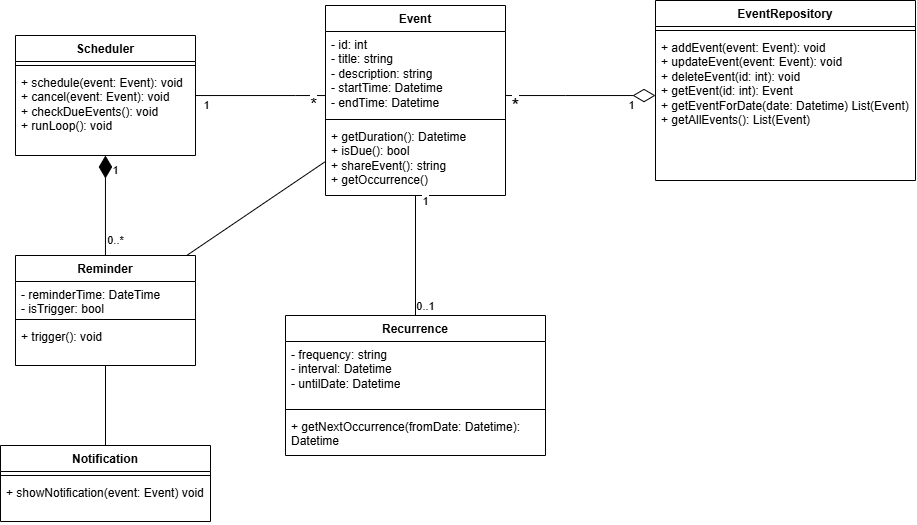

The diagram above was exported from draw.io. Its source (the exported page's mxGraphModel, read from the mxfile embedded in the PNG):
<mxGraphModel dx="1016" dy="712" grid="1" gridSize="10" guides="1" tooltips="1" connect="1" arrows="1" fold="1" page="1" pageScale="1" pageWidth="827" pageHeight="1169" math="0" shadow="0">
  <root>
    <mxCell id="0" />
    <mxCell id="1" parent="0" />
    <mxCell id="ygOUNdeuVWki__TlIwm7-45" edge="1" parent="1" source="ygOUNdeuVWki__TlIwm7-9" style="rounded=0;orthogonalLoop=1;jettySize=auto;html=1;endArrow=none;endFill=0;" target="ygOUNdeuVWki__TlIwm7-13">
      <mxGeometry relative="1" as="geometry" />
    </mxCell>
    <mxCell id="ygOUNdeuVWki__TlIwm7-9" parent="1" style="swimlane;fontStyle=1;align=center;verticalAlign=top;childLayout=stackLayout;horizontal=1;startSize=26;horizontalStack=0;resizeParent=1;resizeParentMax=0;resizeLast=0;collapsible=1;marginBottom=0;whiteSpace=wrap;html=1;" value="Event" vertex="1">
      <mxGeometry height="190" width="180" x="345" y="195" as="geometry">
        <mxRectangle height="30" width="100" x="160" y="80" as="alternateBounds" />
      </mxGeometry>
    </mxCell>
    <mxCell id="ygOUNdeuVWki__TlIwm7-10" parent="ygOUNdeuVWki__TlIwm7-9" style="text;strokeColor=none;fillColor=none;align=left;verticalAlign=top;spacingLeft=4;spacingRight=4;overflow=hidden;rotatable=0;points=[[0,0.5],[1,0.5]];portConstraint=eastwest;whiteSpace=wrap;html=1;" value="- id: int&lt;div&gt;- title: string&lt;/div&gt;&lt;div&gt;- description: string&lt;/div&gt;&lt;div&gt;- startTime: Datetime&lt;/div&gt;&lt;div&gt;- endTime: Datetime&lt;/div&gt;" vertex="1">
      <mxGeometry height="84" width="180" y="26" as="geometry" />
    </mxCell>
    <mxCell id="ygOUNdeuVWki__TlIwm7-11" parent="ygOUNdeuVWki__TlIwm7-9" style="line;strokeWidth=1;fillColor=none;align=left;verticalAlign=middle;spacingTop=-1;spacingLeft=3;spacingRight=3;rotatable=0;labelPosition=right;points=[];portConstraint=eastwest;strokeColor=inherit;" value="" vertex="1">
      <mxGeometry height="8" width="180" y="110" as="geometry" />
    </mxCell>
    <mxCell id="ygOUNdeuVWki__TlIwm7-12" parent="ygOUNdeuVWki__TlIwm7-9" style="text;strokeColor=none;fillColor=none;align=left;verticalAlign=top;spacingLeft=4;spacingRight=4;overflow=hidden;rotatable=0;points=[[0,0.5],[1,0.5]];portConstraint=eastwest;whiteSpace=wrap;html=1;" value="+ getDuration(): Datetime&lt;div&gt;+ isDue(): bool&lt;/div&gt;&lt;div&gt;+ shareEvent(): string&lt;/div&gt;&lt;div&gt;+ getOccurrence()&lt;/div&gt;" vertex="1">
      <mxGeometry height="72" width="180" y="118" as="geometry" />
    </mxCell>
    <mxCell id="ygOUNdeuVWki__TlIwm7-44" edge="1" parent="1" source="ygOUNdeuVWki__TlIwm7-13" style="edgeStyle=orthogonalEdgeStyle;rounded=0;orthogonalLoop=1;jettySize=auto;html=1;endArrow=none;endFill=0;" target="ygOUNdeuVWki__TlIwm7-21">
      <mxGeometry relative="1" as="geometry" />
    </mxCell>
    <mxCell id="ygOUNdeuVWki__TlIwm7-13" parent="1" style="swimlane;fontStyle=1;align=center;verticalAlign=top;childLayout=stackLayout;horizontal=1;startSize=26;horizontalStack=0;resizeParent=1;resizeParentMax=0;resizeLast=0;collapsible=1;marginBottom=0;whiteSpace=wrap;html=1;" value="Reminder" vertex="1">
      <mxGeometry height="110" width="180" x="35" y="445" as="geometry">
        <mxRectangle height="30" width="100" x="160" y="80" as="alternateBounds" />
      </mxGeometry>
    </mxCell>
    <mxCell id="ygOUNdeuVWki__TlIwm7-14" parent="ygOUNdeuVWki__TlIwm7-13" style="text;strokeColor=none;fillColor=none;align=left;verticalAlign=top;spacingLeft=4;spacingRight=4;overflow=hidden;rotatable=0;points=[[0,0.5],[1,0.5]];portConstraint=eastwest;whiteSpace=wrap;html=1;" value="- reminderTime: DateTime&lt;div&gt;- isTrigger: bool&lt;/div&gt;" vertex="1">
      <mxGeometry height="34" width="180" y="26" as="geometry" />
    </mxCell>
    <mxCell id="ygOUNdeuVWki__TlIwm7-15" parent="ygOUNdeuVWki__TlIwm7-13" style="line;strokeWidth=1;fillColor=none;align=left;verticalAlign=middle;spacingTop=-1;spacingLeft=3;spacingRight=3;rotatable=0;labelPosition=right;points=[];portConstraint=eastwest;strokeColor=inherit;" value="" vertex="1">
      <mxGeometry height="8" width="180" y="60" as="geometry" />
    </mxCell>
    <mxCell id="ygOUNdeuVWki__TlIwm7-16" parent="ygOUNdeuVWki__TlIwm7-13" style="text;strokeColor=none;fillColor=none;align=left;verticalAlign=top;spacingLeft=4;spacingRight=4;overflow=hidden;rotatable=0;points=[[0,0.5],[1,0.5]];portConstraint=eastwest;whiteSpace=wrap;html=1;" value="+ trigger(): void" vertex="1">
      <mxGeometry height="42" width="180" y="68" as="geometry" />
    </mxCell>
    <mxCell id="ygOUNdeuVWki__TlIwm7-17" parent="1" style="swimlane;fontStyle=1;align=center;verticalAlign=top;childLayout=stackLayout;horizontal=1;startSize=26;horizontalStack=0;resizeParent=1;resizeParentMax=0;resizeLast=0;collapsible=1;marginBottom=0;whiteSpace=wrap;html=1;" value="EventRepository" vertex="1">
      <mxGeometry height="180" width="260" x="675" y="190" as="geometry">
        <mxRectangle height="30" width="100" x="160" y="80" as="alternateBounds" />
      </mxGeometry>
    </mxCell>
    <mxCell id="ygOUNdeuVWki__TlIwm7-19" parent="ygOUNdeuVWki__TlIwm7-17" style="line;strokeWidth=1;fillColor=none;align=left;verticalAlign=middle;spacingTop=-1;spacingLeft=3;spacingRight=3;rotatable=0;labelPosition=right;points=[];portConstraint=eastwest;strokeColor=inherit;" value="" vertex="1">
      <mxGeometry height="8" width="260" y="26" as="geometry" />
    </mxCell>
    <mxCell id="ygOUNdeuVWki__TlIwm7-20" parent="ygOUNdeuVWki__TlIwm7-17" style="text;strokeColor=none;fillColor=none;align=left;verticalAlign=top;spacingLeft=4;spacingRight=4;overflow=hidden;rotatable=0;points=[[0,0.5],[1,0.5]];portConstraint=eastwest;whiteSpace=wrap;html=1;" value="+ addEvent(event: Event): void&lt;div&gt;+ updateEvent(event: Event): void&lt;/div&gt;&lt;div&gt;+ deleteEvent(id: int): void&lt;/div&gt;&lt;div&gt;+ getEvent(id: int): Event&lt;/div&gt;&lt;div&gt;+ getEventForDate(date: Datetime) List(Event)&lt;/div&gt;&lt;div&gt;+ getAllEvents(): List(Event)&lt;/div&gt;" vertex="1">
      <mxGeometry height="146" width="260" y="34" as="geometry" />
    </mxCell>
    <mxCell id="ygOUNdeuVWki__TlIwm7-21" parent="1" style="swimlane;fontStyle=1;align=center;verticalAlign=top;childLayout=stackLayout;horizontal=1;startSize=26;horizontalStack=0;resizeParent=1;resizeParentMax=0;resizeLast=0;collapsible=1;marginBottom=0;whiteSpace=wrap;html=1;" value="Notification" vertex="1">
      <mxGeometry height="76" width="210" x="20" y="635" as="geometry">
        <mxRectangle height="30" width="100" x="160" y="80" as="alternateBounds" />
      </mxGeometry>
    </mxCell>
    <mxCell id="ygOUNdeuVWki__TlIwm7-23" parent="ygOUNdeuVWki__TlIwm7-21" style="line;strokeWidth=1;fillColor=none;align=left;verticalAlign=middle;spacingTop=-1;spacingLeft=3;spacingRight=3;rotatable=0;labelPosition=right;points=[];portConstraint=eastwest;strokeColor=inherit;" value="" vertex="1">
      <mxGeometry height="8" width="210" y="26" as="geometry" />
    </mxCell>
    <mxCell id="ygOUNdeuVWki__TlIwm7-24" parent="ygOUNdeuVWki__TlIwm7-21" style="text;strokeColor=none;fillColor=none;align=left;verticalAlign=top;spacingLeft=4;spacingRight=4;overflow=hidden;rotatable=0;points=[[0,0.5],[1,0.5]];portConstraint=eastwest;whiteSpace=wrap;html=1;" value="+ showNotification(event: Event) void" vertex="1">
      <mxGeometry height="42" width="210" y="34" as="geometry" />
    </mxCell>
    <mxCell id="ygOUNdeuVWki__TlIwm7-38" edge="1" parent="1" source="ygOUNdeuVWki__TlIwm7-25" style="edgeStyle=orthogonalEdgeStyle;rounded=0;orthogonalLoop=1;jettySize=auto;html=1;endArrow=none;endFill=0;" target="ygOUNdeuVWki__TlIwm7-10">
      <mxGeometry relative="1" as="geometry">
        <Array as="points">
          <mxPoint x="315" y="285" />
          <mxPoint x="315" y="285" />
        </Array>
      </mxGeometry>
    </mxCell>
    <mxCell id="ygOUNdeuVWki__TlIwm7-39" connectable="0" parent="ygOUNdeuVWki__TlIwm7-38" style="edgeLabel;html=1;align=center;verticalAlign=middle;resizable=0;points=[];" value="1" vertex="1">
      <mxGeometry relative="1" x="-0.839" y="1" as="geometry">
        <mxPoint y="11" as="offset" />
      </mxGeometry>
    </mxCell>
    <mxCell id="ygOUNdeuVWki__TlIwm7-40" connectable="0" parent="ygOUNdeuVWki__TlIwm7-38" style="edgeLabel;html=1;align=center;verticalAlign=middle;resizable=0;points=[];" value="&lt;font style=&quot;font-size: 17px;&quot;&gt;*&lt;/font&gt;" vertex="1">
      <mxGeometry relative="1" x="0.8043" y="-2" as="geometry">
        <mxPoint y="8" as="offset" />
      </mxGeometry>
    </mxCell>
    <mxCell id="ygOUNdeuVWki__TlIwm7-25" parent="1" style="swimlane;fontStyle=1;align=center;verticalAlign=top;childLayout=stackLayout;horizontal=1;startSize=26;horizontalStack=0;resizeParent=1;resizeParentMax=0;resizeLast=0;collapsible=1;marginBottom=0;whiteSpace=wrap;html=1;" value="Scheduler" vertex="1">
      <mxGeometry height="120" width="180" x="35" y="225" as="geometry">
        <mxRectangle height="30" width="100" x="160" y="80" as="alternateBounds" />
      </mxGeometry>
    </mxCell>
    <mxCell id="ygOUNdeuVWki__TlIwm7-27" parent="ygOUNdeuVWki__TlIwm7-25" style="line;strokeWidth=1;fillColor=none;align=left;verticalAlign=middle;spacingTop=-1;spacingLeft=3;spacingRight=3;rotatable=0;labelPosition=right;points=[];portConstraint=eastwest;strokeColor=inherit;" value="" vertex="1">
      <mxGeometry height="8" width="180" y="26" as="geometry" />
    </mxCell>
    <mxCell id="ygOUNdeuVWki__TlIwm7-28" parent="ygOUNdeuVWki__TlIwm7-25" style="text;strokeColor=none;fillColor=none;align=left;verticalAlign=top;spacingLeft=4;spacingRight=4;overflow=hidden;rotatable=0;points=[[0,0.5],[1,0.5]];portConstraint=eastwest;whiteSpace=wrap;html=1;" value="+ schedule(event: Event): void&lt;div&gt;+ cancel(event: Event): void&lt;/div&gt;&lt;div&gt;+ checkDueEvents(): void&lt;/div&gt;&lt;div&gt;+ runLoop(): void&lt;/div&gt;" vertex="1">
      <mxGeometry height="86" width="180" y="34" as="geometry" />
    </mxCell>
    <mxCell id="ygOUNdeuVWki__TlIwm7-29" parent="1" style="swimlane;fontStyle=1;align=center;verticalAlign=top;childLayout=stackLayout;horizontal=1;startSize=26;horizontalStack=0;resizeParent=1;resizeParentMax=0;resizeLast=0;collapsible=1;marginBottom=0;whiteSpace=wrap;html=1;" value="Recurrence" vertex="1">
      <mxGeometry height="140" width="260" x="305" y="505" as="geometry">
        <mxRectangle height="30" width="100" x="160" y="80" as="alternateBounds" />
      </mxGeometry>
    </mxCell>
    <mxCell id="ygOUNdeuVWki__TlIwm7-30" parent="ygOUNdeuVWki__TlIwm7-29" style="text;strokeColor=none;fillColor=none;align=left;verticalAlign=top;spacingLeft=4;spacingRight=4;overflow=hidden;rotatable=0;points=[[0,0.5],[1,0.5]];portConstraint=eastwest;whiteSpace=wrap;html=1;" value="- frequency: string&lt;div&gt;- interval: Datetime&lt;/div&gt;&lt;div&gt;- untilDate: Datetime&lt;/div&gt;" vertex="1">
      <mxGeometry height="64" width="260" y="26" as="geometry" />
    </mxCell>
    <mxCell id="ygOUNdeuVWki__TlIwm7-31" parent="ygOUNdeuVWki__TlIwm7-29" style="line;strokeWidth=1;fillColor=none;align=left;verticalAlign=middle;spacingTop=-1;spacingLeft=3;spacingRight=3;rotatable=0;labelPosition=right;points=[];portConstraint=eastwest;strokeColor=inherit;" value="" vertex="1">
      <mxGeometry height="8" width="260" y="90" as="geometry" />
    </mxCell>
    <mxCell id="ygOUNdeuVWki__TlIwm7-32" parent="ygOUNdeuVWki__TlIwm7-29" style="text;strokeColor=none;fillColor=none;align=left;verticalAlign=top;spacingLeft=4;spacingRight=4;overflow=hidden;rotatable=0;points=[[0,0.5],[1,0.5]];portConstraint=eastwest;whiteSpace=wrap;html=1;" value="+ getNextOccurrence(fromDate: Datetime): Datetime" vertex="1">
      <mxGeometry height="42" width="260" y="98" as="geometry" />
    </mxCell>
    <mxCell id="ygOUNdeuVWki__TlIwm7-33" edge="1" parent="1" source="ygOUNdeuVWki__TlIwm7-12" style="edgeStyle=orthogonalEdgeStyle;rounded=0;orthogonalLoop=1;jettySize=auto;html=1;endArrow=none;endFill=0;" target="ygOUNdeuVWki__TlIwm7-29" value="0..1">
      <mxGeometry relative="1" x="0.8571" y="10" as="geometry">
        <mxPoint as="offset" />
        <Array as="points">
          <mxPoint x="435" y="375" />
          <mxPoint x="435" y="375" />
        </Array>
      </mxGeometry>
    </mxCell>
    <mxCell id="ygOUNdeuVWki__TlIwm7-34" connectable="0" parent="ygOUNdeuVWki__TlIwm7-33" style="edgeLabel;html=1;align=center;verticalAlign=middle;resizable=0;points=[];" value="1" vertex="1">
      <mxGeometry relative="1" x="-0.4853" y="-3" as="geometry">
        <mxPoint x="13" y="-26" as="offset" />
      </mxGeometry>
    </mxCell>
    <mxCell id="ygOUNdeuVWki__TlIwm7-35" edge="1" parent="1" source="ygOUNdeuVWki__TlIwm7-9" style="edgeStyle=orthogonalEdgeStyle;rounded=0;orthogonalLoop=1;jettySize=auto;html=1;endArrow=diamondThin;endFill=0;endSize=20;" target="ygOUNdeuVWki__TlIwm7-17">
      <mxGeometry relative="1" as="geometry">
        <Array as="points">
          <mxPoint x="585" y="285" />
          <mxPoint x="585" y="285" />
        </Array>
        <mxPoint x="545" y="245" as="sourcePoint" />
        <mxPoint x="715" y="245" as="targetPoint" />
      </mxGeometry>
    </mxCell>
    <mxCell id="ygOUNdeuVWki__TlIwm7-36" connectable="0" parent="ygOUNdeuVWki__TlIwm7-35" style="edgeLabel;html=1;align=center;verticalAlign=middle;resizable=0;points=[];" value="&lt;font style=&quot;font-size: 20px;&quot;&gt;*&lt;/font&gt;" vertex="1">
      <mxGeometry relative="1" x="-0.831" y="3" as="geometry">
        <mxPoint x="-3" y="13" as="offset" />
      </mxGeometry>
    </mxCell>
    <mxCell id="ygOUNdeuVWki__TlIwm7-37" connectable="0" parent="ygOUNdeuVWki__TlIwm7-35" style="edgeLabel;html=1;align=center;verticalAlign=middle;resizable=0;points=[];" value="1" vertex="1">
      <mxGeometry relative="1" x="0.5914" y="1" as="geometry">
        <mxPoint x="6" y="11" as="offset" />
      </mxGeometry>
    </mxCell>
    <mxCell id="ygOUNdeuVWki__TlIwm7-41" edge="1" parent="1" source="ygOUNdeuVWki__TlIwm7-28" style="edgeStyle=orthogonalEdgeStyle;rounded=0;orthogonalLoop=1;jettySize=auto;html=1;endArrow=none;endFill=0;endSize=20;startArrow=diamondThin;startFill=1;startSize=20;" target="ygOUNdeuVWki__TlIwm7-13">
      <mxGeometry relative="1" as="geometry">
        <Array as="points">
          <mxPoint x="125" y="355" />
          <mxPoint x="125" y="355" />
        </Array>
      </mxGeometry>
    </mxCell>
    <mxCell id="ygOUNdeuVWki__TlIwm7-42" connectable="0" parent="ygOUNdeuVWki__TlIwm7-41" style="edgeLabel;html=1;align=center;verticalAlign=middle;resizable=0;points=[];" value="1" vertex="1">
      <mxGeometry relative="1" x="-0.6974" y="-2" as="geometry">
        <mxPoint x="12" as="offset" />
      </mxGeometry>
    </mxCell>
    <mxCell id="ygOUNdeuVWki__TlIwm7-43" connectable="0" parent="ygOUNdeuVWki__TlIwm7-41" style="edgeLabel;html=1;align=center;verticalAlign=middle;resizable=0;points=[];" value="0..*" vertex="1">
      <mxGeometry relative="1" x="0.2564" y="1" as="geometry">
        <mxPoint x="9" y="22" as="offset" />
      </mxGeometry>
    </mxCell>
  </root>
</mxGraphModel>